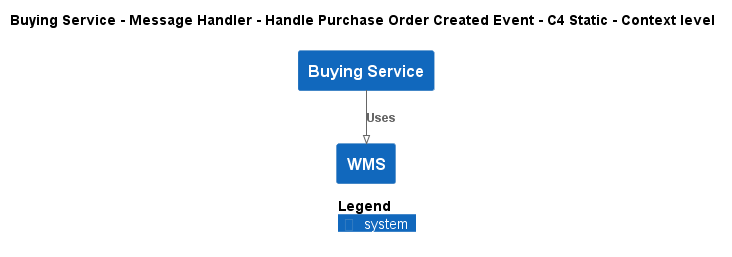

The diagram above was rendered by PlantUML. Its source (embedded in the PNG):
@startuml
!pragma layout smetana
!include ..\..\..\..\..\..\..\.c4s\C4_Context.puml

AddElementTag("c4interflow:lifecycle:new", $bgColor=green, $fontColor=#ffffff, $borderColor=green, $shadowing="False")
AddElementTag("c4interflow:lifecycle:changed", $bgColor=orange, $fontColor=#ffffff, $borderColor=orange, $shadowing="False")
AddElementTag("c4interflow:lifecycle:removed", $bgColor=red, $fontColor=#ffffff, $borderColor=red, $shadowing="False")

AddRelTag("c4interflow:lifecycle:new", $textColor=green, $lineColor=green)
AddRelTag("c4interflow:lifecycle:changed", $textColor=orange, $lineColor=orange)
AddRelTag("c4interflow:lifecycle:removed", $textColor=red, $lineColor=red)

SHOW_PERSON_PORTRAIT()
LAYOUT_TOP_DOWN()

skinparam linetype polyline

title Buying Service - Message Handler - Handle Purchase Order Created Event - C4 Static - Context level

System(ECommercePlatform.SoftwareSystems.BuyingService, "Buying Service", "")
System(ECommercePlatform.SoftwareSystems.WMS, "WMS", "")

Rel(ECommercePlatform.SoftwareSystems.BuyingService, ECommercePlatform.SoftwareSystems.WMS, "Uses")


SHOW_LEGEND()
@enduml